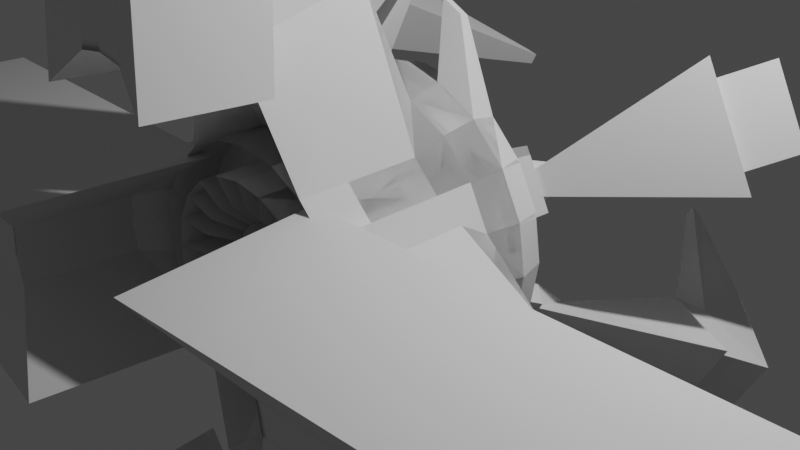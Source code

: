 # Source: SpaceShip_3.1.blend  (saved by Blender 3.6.11; exported with 4.5.12 LTS)
import bpy
from mathutils import Matrix  # noqa: F401  (used for matrix-valued properties, if any)

bpy.ops.wm.read_factory_settings(use_empty=True)
scene = bpy.context.scene
scene.name = 'Scene'

# ---- collections
col_collection = bpy.data.collections.new('Collection'); scene.collection.children.link(col_collection)

# ---- world
world_world = bpy.data.worlds.new('World'); scene.world = world_world
world_world.use_nodes = True; world_world.node_tree.nodes.clear()
_N = world_world.node_tree.nodes; _L = world_world.node_tree.links
n0 = _N.new('ShaderNodeOutputWorld'); n0.name = 'World Output'; n0.location = (300, 300)
n1 = _N.new('ShaderNodeBackground'); n1.name = 'Background'; n1.location = (10, 300)
n1.inputs[0].default_value = (0.05088, 0.05088, 0.05088, 1.0)
_L.new(n1.outputs[0], n0.inputs[0])
n0.is_active_output = True
world_world.color = (0.05088, 0.05088, 0.05088)
world_world.use_sun_shadow = False
world_world.sun_shadow_jitter_overblur = 0.0

# ---- cameras
cam_camera = bpy.data.cameras.new('Camera')
cam_camera.clip_end = 100.0
cam_camera.ortho_scale = 7.314

# ---- lights
light_light = bpy.data.lights.new('Light', 'POINT')
light_light.transmission_factor = 0.0
light_light.energy = 1000.0
light_light.shadow_soft_size = 0.1
light_light.shadow_maximum_resolution = 0.006
light_light.use_absolute_resolution = True

# ---- meshes
me_torus = bpy.data.meshes.new('Torus')
me_torus.from_pydata([(1.668, 4.016e-06, -0.003603), (1.583, 4.016e-06, 0.3136), (1.32, 0.0, 0.5369), (1.01, 0.0, 0.62), (0.7, 0.0, 0.5369), (0.4731, 0.0, 0.31), (0.39, 0.0, 7.593e-17), (0.4731, 0.0, -0.31), (0.7, 0.0, -0.5369), (1.01, 0.0, -0.62), (1.32, 0.0, -0.5369), (1.547, 0.0, -0.31), (1.586, 0.5154, -0.003603), (1.517, 0.4492, 0.3059), (1.255, 0.4079, 0.5369), (0.9606, 0.3121, 0.62), (0.6657, 0.2163, 0.5369), (0.4499, 0.1462, 0.31), (0.3709, 0.1205, 7.593e-17), (0.4499, 0.1462, -0.31), (0.6657, 0.2163, -0.5369), (0.9606, 0.3121, -0.62), (1.255, 0.4079, -0.5369), (1.471, 0.478, -0.31), (1.349, 0.9804, -0.003603), (1.255, 0.9634, 0.3059), (1.068, 0.7759, 0.5369), (0.8171, 0.5937, 0.62), (0.5663, 0.4114, 0.5369), (0.3827, 0.2781, 0.31), (0.3155, 0.2292, 7.593e-17), (0.3827, 0.2781, -0.31), (0.5663, 0.4114, -0.5369), (0.8171, 0.5937, -0.62), (1.068, 0.7759, -0.5369), (1.251, 0.9093, -0.31), (0.9804, 1.349, -0.003603), (0.9305, 1.281, 0.3136), (0.7759, 1.068, 0.5369), (0.5937, 0.8171, 0.62), (0.4114, 0.5663, 0.5369), (0.2781, 0.3827, 0.31), (0.2292, 0.3155, 7.593e-17), (0.2781, 0.3827, -0.31), (0.4114, 0.5663, -0.5369), (0.5937, 0.8171, -0.62), (0.7759, 1.068, -0.5369), (0.9093, 1.251, -0.31), (0.5154, 1.586, -0.003603), (0.4892, 1.506, 0.3136), (0.4079, 1.255, 0.5369), (0.3121, 0.9606, 0.62), (0.2163, 0.6657, 0.5369), (0.1462, 0.4499, 0.31), (0.1205, 0.3709, 7.593e-17), (0.1462, 0.4499, -0.31), (0.2163, 0.6657, -0.5369), (0.3121, 0.9606, -0.62), (0.4079, 1.255, -0.5369), (0.478, 1.471, -0.31), (8.01e-06, 1.668, -0.003603), (8.004e-06, 1.583, 0.3136), (9.966e-08, 1.32, 0.5369), (7.625e-08, 1.01, 0.62), (5.285e-08, 0.7, 0.5369), (3.572e-08, 0.4731, 0.31), (2.944e-08, 0.39, 7.593e-17), (3.572e-08, 0.4731, -0.31), (5.285e-08, 0.7, -0.5369), (7.625e-08, 1.01, -0.62), (9.966e-08, 1.32, -0.5369), (1.168e-07, 1.547, -0.31), (-0.5154, 1.586, -0.003603), (-0.4892, 1.506, 0.3136), (-0.4079, 1.255, 0.5369), (-0.3121, 0.9606, 0.62), (-0.2163, 0.6657, 0.5369), (-0.1462, 0.4499, 0.31), (-0.1205, 0.3709, 7.593e-17), (-0.1462, 0.4499, -0.31), (-0.2163, 0.6657, -0.5369), (-0.3121, 0.9606, -0.62), (-0.4079, 1.255, -0.5369), (-0.478, 1.471, -0.31), (-0.9804, 1.349, -0.003603), (-0.9304, 1.281, 0.3136), (-0.7759, 1.068, 0.5369), (-0.5937, 0.8171, 0.62), (-0.4114, 0.5663, 0.5369), (-0.2781, 0.3827, 0.31), (-0.2292, 0.3155, 7.593e-17), (-0.2781, 0.3827, -0.31), (-0.4114, 0.5663, -0.5369), (-0.5937, 0.8171, -0.62), (-0.7759, 1.068, -0.5369), (-0.9093, 1.251, -0.31), (-1.349, 0.9804, -0.003603), (-1.281, 0.9305, 0.3136), (-1.068, 0.7759, 0.5369), (-0.8171, 0.5937, 0.62), (-0.5663, 0.4114, 0.5369), (-0.3827, 0.2781, 0.31), (-0.3155, 0.2292, 7.593e-17), (-0.3827, 0.2781, -0.31), (-0.5663, 0.4114, -0.5369), (-0.8171, 0.5937, -0.62), (-1.068, 0.7759, -0.5369), (-1.251, 0.9093, -0.31), (-1.586, 0.5154, -0.003603), (-1.505, 0.4892, 0.3136), (-1.255, 0.4079, 0.5369), (-0.9606, 0.3121, 0.62), (-0.6657, 0.2163, 0.5369), (-0.4499, 0.1462, 0.31), (-0.3709, 0.1205, 7.593e-17), (-0.4499, 0.1462, -0.31), (-0.6657, 0.2163, -0.5369), (-0.9606, 0.3121, -0.62), (-2.361, 0.1727, -0.6515), (-1.471, 0.478, -0.31), (-1.668, 4.162e-06, -0.003603), (-1.583, 4.155e-06, 0.3136), (-1.32, 1.154e-07, 0.5369), (-1.01, 8.83e-08, 0.62), (1.456, 0.5957, 0.453), (-0.4731, 4.136e-08, 0.31), (-0.39, 3.409e-08, 7.593e-17), (-0.4731, 4.136e-08, -0.31), (-0.7, 6.12e-08, -0.5369), (-1.01, 8.83e-08, -0.62), (-2.388, 4.285e-07, -0.6515), (-1.547, 1.352e-07, -0.31), (-1.586, -0.5154, -0.003603), (-1.506, -0.4892, 0.3136), (-1.255, -0.4079, 0.5369), (-0.9606, -0.3121, 0.62), (-0.6657, -0.2163, 0.5369), (-0.4499, -0.1462, 0.31), (-0.3709, -0.1205, 7.593e-17), (-0.4499, -0.1462, -0.31), (-0.6657, -0.2163, -0.5369), (-0.9606, -0.3121, -0.62), (-2.361, -0.1727, -0.6515), (-1.471, -0.478, -0.31), (-1.349, -0.9804, -0.003603), (-1.281, -0.9305, 0.3136), (-1.068, -0.7759, 0.5369), (-0.8171, -0.5937, 0.62), (-0.5663, -0.4114, 0.5369), (-0.3827, -0.2781, 0.31), (-0.3155, -0.2292, 7.593e-17), (-0.3827, -0.2781, -0.31), (-0.5663, -0.4114, -0.5369), (-0.8171, -0.5937, -0.62), (-1.068, -0.7759, -0.5369), (-1.251, -0.9093, -0.31), (-0.9804, -1.349, -0.003603), (-0.9304, -1.281, 0.3136), (-0.7759, -1.068, 0.5369), (-0.5937, -0.8171, 0.62), (-0.4114, -0.5663, 0.5369), (-0.2781, -0.3827, 0.31), (-0.2292, -0.3155, 7.593e-17), (-0.2781, -0.3827, -0.31), (-0.4114, -0.5663, -0.5369), (-0.5937, -0.8171, -0.62), (-0.7759, -1.068, -0.5369), (-0.9093, -1.251, -0.31), (-0.5154, -1.586, -0.003603), (-0.4892, -1.506, 0.3136), (-0.4079, -1.255, 0.5369), (-0.3121, -0.9606, 0.62), (-0.2163, -0.6657, 0.5369), (-0.1462, -0.4499, 0.31), (-0.1205, -0.3709, 7.593e-17), (-0.1462, -0.4499, -0.31), (-0.2163, -0.6657, -0.5369), (-0.3121, -0.9606, -0.62), (-0.2263, -2.595, -0.6366), (-0.478, -1.471, -0.31), (8.01e-06, -1.668, -0.003603), (8.004e-06, -1.583, 0.3136), (0.3639, -0.949, 0.6209), (0.3639, -1.266, 0.536), (5.285e-08, -0.7, 0.5369), (3.572e-08, -0.4731, 0.31), (2.944e-08, -0.39, 7.593e-17), (3.572e-08, -0.4731, -0.31), (5.285e-08, -0.7, -0.5369), (7.625e-08, -1.01, -0.62), (8.78e-08, -2.63, -0.6366), (1.168e-07, -1.547, -0.31), (0.5154, -1.586, -0.003603), (0.4892, -1.506, 0.3136), (-0.05288, -1.015, 0.6209), (0.04501, -1.316, 0.536), (0.2163, -0.6657, 0.5369), (0.1462, -0.4499, 0.31), (0.1205, -0.3709, 7.593e-17), (0.1462, -0.4499, -0.31), (0.2163, -0.6657, -0.5369), (0.3121, -0.9606, -0.62), (0.2263, -2.595, -0.6366), (0.478, -1.471, -0.31), (0.9804, -1.349, -0.003603), (0.9305, -1.281, 0.3136), (0.7759, -1.068, 0.5369), (0.5937, -0.8171, 0.62), (0.4114, -0.5663, 0.5369), (0.2781, -0.3827, 0.31), (0.2292, -0.3155, 7.593e-17), (0.2781, -0.3827, -0.31), (0.4114, -0.5663, -0.5369), (0.5937, -0.8171, -0.62), (0.7759, -1.068, -0.5369), (0.9093, -1.251, -0.31), (1.349, -0.9804, -0.003603), (1.281, -0.9305, 0.3136), (1.068, -0.7759, 0.5369), (0.8171, -0.5937, 0.62), (0.5663, -0.4114, 0.5369), (0.3827, -0.2781, 0.31), (0.3155, -0.2292, 7.593e-17), (0.3827, -0.2781, -0.31), (0.5663, -0.4114, -0.5369), (0.8171, -0.5937, -0.62), (1.068, -0.7759, -0.5369), (1.251, -0.9093, -0.31), (1.586, -0.5154, -0.003603), (1.506, -0.4892, 0.3136), (1.255, -0.4079, 0.5369), (0.9606, -0.3121, 0.62), (0.6657, -0.2163, 0.5369), (0.4499, -0.1462, 0.31), (0.3709, -0.1205, 7.593e-17), (0.4499, -0.1462, -0.31), (0.6657, -0.2163, -0.5369), (0.9606, -0.3121, -0.62), (1.255, -0.4079, -0.5369), (1.471, -0.478, -0.31), (2.44, 0.8232, 1.947), (2.1, 1.49, 1.947), (2.433, 1.732, 1.536), (2.831, 0.9503, 1.536), (1.86, 1.353, 1.789), (2.188, 0.7093, 1.789), (2.424, 1.969, 1.435), (3.017, 0.8037, 1.435), (1.479, 0.6728, 0.8348), (0.007016, 0.07381, 0.7669), (1.414, 0.8013, 0.8348), (1.338, 0.8282, 0.453), (0.1747, 0.4031, 0.7996), (0.1046, 0.1872, 0.5727), (-0.04161, 0.4373, 0.7996), (-0.04161, 0.2104, 0.5727), (1.578, 0.4876, 0.4082), (1.337, 0.4496, 0.6277), (1.322, 0.9901, 0.4082), (1.15, 0.8176, 0.6277), (2.393, 1.009, 2.735), (2.223, 1.343, 2.735), (3.201, 1.139, 1.947), (2.803, 1.92, 1.947), (1.257, 0.5579, 3.47), (1.19, 0.6889, 3.47), (1.378, 0.661, 3.477), (1.345, 0.7265, 3.477), (0.7, 0.0, -1.853), (1.01, 0.0, -1.936), (0.6657, 0.2163, -1.853), (0.9606, 0.3121, -1.936), (0.5663, 0.4114, -1.853), (0.8171, 0.5937, -1.936), (0.4114, 0.5663, -1.853), (0.5937, 0.8171, -1.936), (0.2163, 0.6657, -1.853), (0.3121, 0.9606, -1.936), (5.285e-08, 0.7, -1.853), (7.625e-08, 1.01, -1.936), (-0.2163, 0.6657, -1.853), (-0.3121, 0.9606, -1.936), (-0.4114, 0.5663, -1.853), (-0.5937, 0.8171, -1.936), (-0.5663, 0.4114, -1.853), (-0.8171, 0.5937, -1.936), (-0.6657, 0.2163, -1.853), (-0.9606, 0.3121, -1.936), (-0.7, 6.12e-08, -1.853), (-1.01, 8.83e-08, -1.936), (-0.6657, -0.2163, -1.853), (-0.9606, -0.3121, -1.936), (-0.5663, -0.4114, -1.853), (-0.8171, -0.5937, -1.936), (-0.4114, -0.5663, -1.853), (-0.5937, -0.8171, -1.936), (-0.2163, -0.6657, -1.853), (-0.3121, -0.9606, -1.936), (5.285e-08, -0.7, -1.853), (7.625e-08, -1.01, -1.936), (0.2163, -0.6657, -1.853), (0.3121, -0.9606, -1.936), (0.4114, -0.5663, -1.853), (0.5937, -0.8171, -1.936), (0.5663, -0.4114, -1.853), (0.8171, -0.5937, -1.936), (0.6657, -0.2163, -1.853), (0.9606, -0.3121, -1.936), (1.32, 0.0, -1.853), (1.255, 0.4079, -1.853), (1.068, 0.7759, -1.853), (0.7759, 1.068, -1.853), (0.4079, 1.255, -1.853), (9.966e-08, 1.32, -1.853), (-0.4079, 1.255, -1.853), (-0.7759, 1.068, -1.853), (-1.068, 0.7759, -1.853), (-1.752, 0.3067, -1.999), (-1.8, 2.535e-07, -1.999), (-1.752, -0.3067, -1.999), (-1.068, -0.7759, -1.853), (-0.7759, -1.068, -1.853), (-0.2692, -2.298, -2.042), (9.087e-08, -2.341, -2.042), (0.2692, -2.298, -2.042), (0.7759, -1.068, -1.853), (1.068, -0.7759, -1.853), (1.255, -0.4079, -1.853), (1.471, 0.478, -1.626), (1.251, 0.9093, -1.626), (0.4731, 0.0, -1.626), (0.4499, 0.1462, -1.626), (0.3827, 0.2781, -1.626), (0.2781, 0.3827, -1.626), (0.4499, -0.1462, -1.626), (0.1462, 0.4499, -1.626), (3.572e-08, 0.4731, -1.626), (-0.1462, 0.4499, -1.626), (-0.2781, 0.3827, -1.626), (-0.3827, 0.2781, -1.626), (-0.4499, 0.1462, -1.626), (-0.4731, 4.136e-08, -1.626), (-0.4499, -0.1462, -1.626), (-0.3827, -0.2781, -1.626), (-0.2781, -0.3827, -1.626), (-0.1462, -0.4499, -1.626), (3.572e-08, -0.4731, -1.626), (0.1462, -0.4499, -1.626), (0.2781, -0.3827, -1.626), (0.3827, -0.2781, -1.626), (0.691, -0.004573, -1.334), (1.001, -0.004573, -1.417), (0.6568, 0.2117, -1.334), (0.9516, 0.3075, -1.417), (0.5573, 0.4069, -1.334), (0.8081, 0.5891, -1.417), (0.4025, 0.5617, -1.334), (0.5847, 0.8125, -1.417), (0.2073, 0.6612, -1.334), (0.3031, 0.956, -1.417), (-0.008976, 0.6954, -1.334), (-0.008976, 1.005, -1.417), (-0.2253, 0.6612, -1.334), (-0.3211, 0.956, -1.417), (-0.4204, 0.5617, -1.334), (-0.6026, 0.8125, -1.417), (-0.5753, 0.4069, -1.334), (-0.8261, 0.5891, -1.417), (-0.6747, 0.2117, -1.334), (-0.9695, 0.3075, -1.417), (-0.709, -0.004573, -1.334), (-1.019, -0.004573, -1.417), (-0.6747, -0.2209, -1.334), (-0.9695, -0.3167, -1.417), (-0.5753, -0.416, -1.334), (-0.8261, -0.5982, -1.417), (-0.4204, -0.5709, -1.334), (-0.6026, -0.8217, -1.417), (-0.2253, -0.6703, -1.334), (-0.3211, -0.9651, -1.417), (-0.008976, -0.7046, -1.334), (-0.008976, -1.015, -1.417), (0.2073, -0.6703, -1.334), (0.3031, -0.9651, -1.417), (0.4025, -0.5709, -1.334), (0.5847, -0.8217, -1.417), (0.5573, -0.416, -1.334), (0.8081, -0.5982, -1.417), (0.6568, -0.2209, -1.334), (0.9516, -0.3167, -1.417), (1.311, -0.004573, -1.334), (1.246, 0.4033, -1.334), (1.059, 0.7713, -1.334), (0.7669, 1.063, -1.334), (0.3989, 1.251, -1.334), (-0.008976, 1.315, -1.334), (-0.4169, 1.251, -1.334), (-0.7849, 1.063, -1.334), (-1.077, 0.7713, -1.334), (-1.264, 0.4033, -1.334), (-1.329, -0.004573, -1.334), (-1.264, -0.4125, -1.334), (-1.077, -0.7804, -1.334), (-0.7849, -1.072, -1.334), (-0.4169, -1.26, -1.334), (-0.008976, -1.325, -1.334), (0.3989, -1.26, -1.334), (0.7669, -1.072, -1.334), (1.059, -0.7805, -1.334), (1.246, -0.4125, -1.334), (1.462, 0.4735, -1.107), (1.243, 0.9047, -1.107), (0.4641, -0.004573, -1.107), (0.4409, 0.1416, -1.107), (0.3737, 0.2735, -1.107), (0.2691, 0.3781, -1.107), (0.4409, -0.1508, -1.107), (0.1372, 0.4453, -1.107), (-0.008976, 0.4685, -1.107), (-0.1552, 0.4453, -1.107), (-0.287, 0.3781, -1.107), (-0.3917, 0.2735, -1.107), (-0.4589, 0.1416, -1.107), (-0.482, -0.004573, -1.107), (-0.4589, -0.1508, -1.107), (-0.3917, -0.2826, -1.107), (-0.287, -0.3873, -1.107), (-0.1552, -0.4545, -1.107), (-0.008976, -0.4776, -1.107), (0.1372, -0.4545, -1.107), (0.2691, -0.3873, -1.107), (0.3737, -0.2826, -1.107), (-3.973, -0.06843, -0.8198), (-4.613, -0.1215, -1.7), (-3.973, 0.06843, -0.8198), (-3.983, 8.219e-07, -0.8198), (-4.613, 0.1215, -1.7), (-4.632, 9.522e-07, -1.7), (-8.942, -0.08616, -1.056), (-8.942, -0.08616, -1.334), (-8.942, 0.08616, -1.056), (-8.955, 8.292e-07, -1.056), (-8.942, 0.08616, -1.334), (-8.955, 8.292e-07, -1.334), (0.07241, -5.915, -0.8849), (0.08614, -6.249, -1.747), (-0.07241, -5.915, -0.8849), (6.063e-08, -5.927, -0.8849), (-0.08614, -6.249, -1.747), (5.855e-08, -6.262, -1.747), (0.1305, -9.149, -0.9845), (0.1305, -9.149, -1.406), (-0.1305, -9.149, -0.9845), (5.068e-08, -9.17, -0.9845), (-0.1305, -9.149, -1.406), (5.068e-08, -9.17, -1.406), (-1.876, 0.3067, -3.178), (-1.925, 2.778e-07, -3.178), (-1.876, -0.3067, -3.178), (-4.738, -0.1215, -2.88), (-4.738, 0.1215, -2.88), (-4.757, 9.765e-07, -2.88), (-0.2692, -2.376, -3.072), (9.135e-08, -2.418, -3.072), (0.2692, -2.376, -3.072), (0.08614, -6.326, -2.776), (-0.08614, -6.326, -2.776), (5.904e-08, -6.34, -2.776), (0.4784, 2.151, 0.3231), (0.454, 2.118, 0.4386), (0.2515, 2.267, 0.3231), (0.2387, 2.227, 0.4386), (-0.2515, 2.267, 0.3231), (-0.2387, 2.227, 0.4386), (-0.4783, 2.151, 0.3231), (-0.454, 2.118, 0.4386), (-0.735, -0.9539, -1.684), (-5.616, -0.638, -1.174), (-0.9474, -0.9539, -3.696), (-5.829, -0.638, -3.187), (0.6707, -1.952, -1.975), (0.4545, -6.617, -1.626), (0.6707, -2.043, -3.19), (0.4545, -6.708, -2.841)], [], [(0, 12, 13, 1), (1, 13, 14, 2), (2, 14, 15, 3), (3, 15, 16, 4), (4, 16, 17, 5), (5, 17, 18, 6), (6, 18, 19, 7), (7, 19, 20, 8), (8, 20, 21, 9), (56, 57, 277, 276), (10, 22, 23, 11), (11, 23, 12, 0), (12, 24, 25, 13), (14, 13, 256, 257), (14, 26, 27, 15), (15, 27, 28, 16), (16, 28, 29, 17), (17, 29, 30, 18), (18, 30, 31, 19), (189, 188, 298, 299), (23, 22, 309, 328), (226, 214, 325, 326), (22, 10, 308, 309), (23, 35, 24, 12), (24, 36, 37, 25), (25, 37, 38, 26), (26, 38, 39, 27), (27, 39, 40, 28), (28, 40, 41, 29), (29, 41, 42, 30), (30, 42, 43, 31), (31, 43, 44, 32), (32, 44, 45, 33), (8, 9, 269, 268), (34, 46, 47, 35), (35, 47, 36, 24), (48, 49, 471, 470), (37, 49, 50, 38), (38, 50, 51, 39), (39, 51, 52, 40), (40, 52, 53, 41), (41, 53, 54, 42), (42, 54, 55, 43), (164, 163, 344, 294), (141, 140, 290, 291), (223, 224, 304, 349), (46, 58, 59, 47), (47, 59, 48, 36), (48, 60, 61, 49), (49, 61, 62, 50), (50, 62, 63, 51), (51, 63, 64, 52), (53, 52, 252, 253), (53, 65, 66, 54), (54, 66, 67, 55), (55, 67, 68, 56), (56, 68, 69, 57), (70, 58, 312, 313), (58, 70, 71, 59), (59, 71, 60, 48), (60, 72, 73, 61), (61, 73, 74, 62), (62, 74, 75, 63), (63, 75, 76, 64), (64, 76, 77, 65), (65, 77, 78, 66), (66, 78, 79, 67), (103, 104, 284, 339), (118, 106, 316, 317), (211, 223, 349, 348), (70, 82, 83, 71), (71, 83, 72, 60), (84, 85, 475, 474), (258, 259, 250, 251), (74, 86, 87, 75), (75, 87, 88, 76), (76, 88, 89, 77), (77, 89, 90, 78), (78, 90, 91, 79), (79, 91, 92, 80), (80, 92, 93, 81), (44, 43, 333, 274), (82, 94, 95, 83), (83, 95, 84, 72), (84, 96, 97, 85), (85, 97, 98, 86), (86, 98, 99, 87), (87, 99, 100, 88), (88, 100, 101, 89), (89, 101, 102, 90), (90, 102, 103, 91), (33, 45, 275, 273), (91, 103, 339, 338), (93, 92, 282, 283), (94, 106, 107, 95), (95, 107, 96, 84), (96, 108, 109, 97), (97, 109, 110, 98), (98, 110, 111, 99), (99, 111, 112, 100), (100, 112, 113, 101), (101, 113, 114, 102), (102, 114, 115, 103), (103, 115, 116, 104), (104, 116, 117, 105), (166, 154, 320, 321), (106, 118, 119, 107), (107, 119, 108, 96), (108, 120, 121, 109), (109, 121, 122, 110), (110, 122, 123, 111), (111, 123, 112), (125, 113, 249), (113, 125, 126, 114), (114, 126, 127, 115), (224, 225, 305, 304), (81, 93, 283, 281), (45, 44, 274, 275), (118, 130, 131, 119), (119, 131, 120, 108), (120, 132, 133, 121), (121, 133, 134, 122), (122, 134, 135, 123), (123, 135, 136), (256, 258, 251, 124), (125, 137, 138, 126), (126, 138, 139, 127), (127, 139, 140, 128), (128, 140, 141, 129), (151, 152, 292, 343), (130, 142, 143, 131), (131, 143, 132, 120), (132, 144, 145, 133), (133, 145, 146, 134), (134, 146, 147, 135), (135, 147, 148, 136), (136, 148, 149, 137), (137, 149, 150, 138), (138, 150, 151, 139), (212, 211, 348, 302), (176, 177, 297, 296), (214, 202, 324, 325), (142, 154, 155, 143), (143, 155, 144, 132), (144, 156, 157, 145), (145, 157, 158, 146), (146, 158, 159, 147), (147, 159, 160, 148), (148, 160, 161, 149), (149, 161, 162, 150), (150, 162, 163, 151), (151, 163, 164, 152), (152, 164, 165, 153), (35, 23, 328, 329), (154, 166, 167, 155), (155, 167, 156, 144), (156, 168, 169, 157), (157, 169, 170, 158), (158, 170, 171, 159), (159, 171, 172, 160), (160, 172, 173, 161), (161, 173, 174, 162), (162, 174, 175, 163), (139, 151, 343, 342), (129, 141, 291, 289), (31, 32, 272, 332), (166, 178, 179, 167), (167, 179, 168, 156), (168, 180, 181, 169), (169, 181, 182, 170), (170, 182, 183, 171), (171, 183, 184, 172), (172, 184, 185, 173), (173, 185, 186, 174), (174, 186, 187, 175), (175, 187, 188, 176), (176, 188, 189, 177), (58, 46, 311, 312), (178, 190, 191, 179), (179, 191, 180, 168), (180, 192, 193, 181), (181, 193, 194, 182), (182, 194, 195, 183), (183, 195, 196, 184), (184, 196, 197, 185), (185, 197, 198, 186), (186, 198, 199, 187), (92, 91, 338, 282), (128, 129, 289, 288), (19, 31, 332, 331), (190, 202, 203, 191), (191, 203, 192, 180), (192, 204, 205, 193), (193, 205, 206, 194), (194, 206, 207, 195), (195, 207, 208, 196), (196, 208, 209, 197), (197, 209, 210, 198), (198, 210, 211, 199), (199, 211, 212, 200), (200, 212, 213, 201), (106, 94, 315, 316), (202, 214, 215, 203), (203, 215, 204, 192), (204, 216, 217, 205), (205, 217, 218, 206), (206, 218, 219, 207), (207, 219, 220, 208), (208, 220, 221, 209), (209, 221, 222, 210), (210, 222, 223, 211), (177, 189, 299, 297), (80, 81, 281, 280), (154, 142, 319, 320), (214, 226, 227, 215), (215, 227, 216, 204), (216, 228, 229, 217), (217, 229, 230, 218), (218, 230, 231, 219), (219, 231, 232, 220), (220, 232, 233, 221), (221, 233, 234, 222), (222, 234, 235, 223), (223, 235, 236, 224), (224, 236, 237, 225), (140, 139, 342, 290), (226, 238, 239, 227), (227, 239, 228, 216), (228, 0, 1, 229), (229, 1, 2, 230), (230, 2, 3, 231), (231, 3, 4, 232), (232, 4, 5, 233), (233, 5, 6, 234), (234, 6, 7, 235), (199, 200, 300, 347), (225, 237, 307, 305), (213, 212, 302, 303), (238, 10, 11, 239), (239, 11, 0, 228), (251, 250, 244, 246), (112, 123, 136, 137, 125, 249), (74, 73, 85, 86), (243, 242, 263, 262), (257, 256, 124, 248), (247, 246, 242, 243), (246, 244, 241, 242), (245, 247, 243, 240), (124, 251, 246, 247), (244, 245, 240, 241), (113, 112, 249), (250, 248, 245, 244), (252, 254, 255, 253), (52, 64, 254, 252), (65, 53, 253, 255), (64, 65, 255, 254), (259, 257, 248, 250), (13, 25, 258, 256), (26, 14, 257, 259), (25, 26, 259, 258), (248, 124, 247, 245), (262, 263, 261, 260), (240, 243, 262, 260), (242, 241, 261, 263), (261, 241, 265, 267), (265, 264, 266, 267), (241, 240, 264, 265), (240, 260, 266, 264), (260, 261, 267, 266), (309, 308, 390, 391), (332, 272, 354, 414), (349, 304, 386, 431), (291, 290, 372, 373), (281, 283, 365, 363), (331, 332, 414, 413), (348, 349, 431, 430), (288, 289, 371, 370), (270, 331, 413, 352), (302, 348, 430, 384), (305, 307, 389, 387), (330, 268, 350, 412), (347, 300, 382, 429), (287, 286, 368, 369), (308, 327, 409, 390), (346, 347, 429, 428), (284, 285, 367, 366), (277, 279, 361, 359), (327, 326, 408, 409), (298, 346, 428, 380), (326, 325, 407, 408), (345, 296, 378, 427), (283, 282, 364, 365), (301, 303, 385, 383), (325, 324, 406, 407), (344, 345, 427, 426), (280, 281, 363, 362), (324, 323, 405, 406), (294, 344, 426, 376), (273, 275, 357, 355), (323, 322, 404, 405), (343, 292, 374, 425), (279, 278, 360, 361), (322, 321, 403, 404), (342, 343, 425, 424), (276, 277, 359, 358), (297, 299, 381, 379), (321, 320, 402, 403), (290, 342, 424, 372), (320, 319, 401, 402), (341, 288, 370, 423), (235, 7, 330, 334), (178, 166, 321, 322), (43, 55, 335, 333), (237, 236, 306, 307), (201, 213, 303, 301), (55, 56, 276, 335), (236, 235, 334, 306), (163, 175, 345, 344), (142, 130, 435, 432), (104, 105, 285, 284), (116, 115, 340, 286), (82, 70, 313, 314), (153, 165, 295, 293), (175, 176, 296, 345), (238, 226, 326, 327), (152, 153, 293, 292), (21, 20, 270, 271), (34, 35, 329, 310), (105, 117, 287, 285), (10, 238, 327, 308), (200, 201, 301, 300), (324, 202, 444, 445), (115, 127, 341, 340), (68, 67, 336, 278), (127, 128, 288, 341), (69, 68, 278, 279), (57, 69, 279, 277), (7, 8, 268, 330), (188, 187, 346, 298), (433, 437, 461, 459), (117, 116, 286, 287), (94, 82, 314, 315), (9, 21, 271, 269), (46, 34, 310, 311), (67, 79, 337, 336), (165, 164, 294, 295), (79, 80, 280, 337), (32, 33, 273, 272), (20, 19, 331, 270), (448, 322, 462, 466), (187, 199, 347, 346), (351, 353, 391, 390), (413, 414, 354, 352), (352, 354, 355, 353), (353, 355, 392, 391), (391, 392, 411, 410), (355, 357, 393, 392), (415, 417, 358, 356), (356, 358, 359, 357), (357, 359, 394, 393), (359, 361, 395, 394), (418, 419, 362, 360), (360, 362, 363, 361), (361, 363, 396, 395), (363, 365, 397, 396), (420, 421, 366, 364), (364, 366, 367, 365), (365, 367, 398, 397), (367, 369, 399, 398), (422, 423, 370, 368), (368, 370, 371, 369), (369, 371, 400, 399), (371, 373, 401, 400), (424, 425, 374, 372), (372, 374, 375, 373), (373, 375, 402, 401), (375, 377, 403, 402), (426, 427, 378, 376), (376, 378, 379, 377), (377, 379, 404, 403), (379, 381, 405, 404), (428, 429, 382, 380), (380, 382, 383, 381), (381, 383, 406, 405), (383, 385, 407, 406), (430, 431, 386, 384), (384, 386, 387, 385), (385, 387, 408, 407), (387, 389, 409, 408), (416, 412, 350, 388), (388, 350, 351, 389), (389, 351, 390, 409), (306, 334, 416, 388), (329, 328, 410, 411), (328, 309, 391, 410), (292, 293, 375, 374), (274, 333, 415, 356), (295, 294, 376, 377), (334, 330, 412, 416), (310, 329, 411, 392), (285, 287, 369, 367), (333, 335, 417, 415), (311, 310, 392, 393), (296, 297, 379, 378), (335, 276, 358, 417), (312, 311, 393, 394), (299, 298, 380, 381), (278, 336, 418, 360), (313, 312, 394, 395), (336, 337, 419, 418), (314, 313, 395, 396), (289, 291, 373, 371), (300, 301, 383, 382), (337, 280, 362, 419), (303, 302, 384, 385), (282, 338, 420, 364), (315, 314, 396, 397), (268, 269, 351, 350), (338, 339, 421, 420), (316, 315, 397, 398), (304, 305, 387, 386), (271, 270, 352, 353), (339, 284, 366, 421), (317, 316, 398, 399), (293, 295, 377, 375), (307, 306, 388, 389), (286, 340, 422, 368), (318, 317, 399, 400), (272, 273, 355, 354), (340, 341, 423, 422), (319, 318, 400, 401), (269, 271, 353, 351), (275, 274, 356, 357), (436, 437, 443, 442), (434, 436, 442, 440), (319, 142, 432, 433), (118, 317, 436, 434), (130, 118, 434, 435), (317, 318, 457, 456), (441, 440, 442, 443), (438, 441, 443, 439), (435, 434, 440, 441), (437, 433, 439, 443), (432, 435, 441, 438), (433, 432, 438, 439), (444, 447, 453, 450), (449, 445, 451, 455), (178, 322, 448, 446), (445, 449, 467, 465), (202, 190, 447, 444), (190, 178, 446, 447), (453, 452, 454, 455), (450, 453, 455, 451), (445, 444, 450, 451), (446, 448, 454, 452), (448, 449, 455, 454), (447, 446, 452, 453), (457, 458, 459, 461), (456, 457, 461, 460), (458, 319, 476, 478), (318, 319, 458, 457), (437, 436, 460, 461), (436, 317, 456, 460), (463, 464, 465, 467), (462, 463, 467, 466), (322, 323, 463, 462), (465, 464, 482, 483), (449, 448, 466, 467), (323, 324, 464, 463), (468, 470, 471, 469), (472, 474, 475, 473), (49, 37, 469, 471), (72, 84, 474, 472), (36, 48, 470, 468), (85, 73, 473, 475), (37, 36, 468, 469), (73, 72, 472, 473), (476, 477, 479, 478), (459, 458, 478, 479), (319, 433, 477, 476), (433, 459, 479, 477), (480, 481, 483, 482), (324, 445, 481, 480), (464, 324, 480, 482), (445, 465, 483, 481)])
_uv = me_torus.uv_layers.new(name='UVMap')
_uv.uv.foreach_set('vector', [0.55, 0.5, 0.6, 0.5, 0.6, 0.5833, 0.55, 0.5833, 0.55, 0.5833, 0.6, 0.5833, 0.6, 0.6667, 0.55, 0.6667, 0.55, 0.6667, 0.6, 0.6667, 0.6, 0.75, 0.55, 0.75, 0.55, 0.75, 0.6, 0.75, 0.6, 0.8333, 0.55, 0.8333, 0.55, 0.8333, 0.6, 0.8333, 0.6, 0.9167, 0.55, 0.9167, 0.55, 0.9167, 0.6, 0.9167, 0.6, 1.0, 0.55, 1.0, 0.55, 2.22e-16, 0.6, 2.22e-16, 0.6, 0.08333, 0.55, 0.08333, 0.55, 0.08333, 0.6, 0.08333, 0.6, 0.1667, 0.55, 0.1667, 0.55, 0.1667, 0.6, 0.1667, 0.6, 0.25, 0.55, 0.25, 0.75, 0.1667, 0.75, 0.25, 0.75, 0.25, 0.75, 0.1667, 0.55, 0.3333, 0.6, 0.3333, 0.6, 0.4167, 0.55, 0.4167, 0.55, 0.4167, 0.6, 0.4167, 0.6, 0.5, 0.55, 0.5, 0.6, 0.5, 0.65, 0.5, 0.65, 0.5833, 0.6, 0.5833, 0.6, 0.6667, 0.6, 0.5833, 0.6, 0.5833, 0.6, 0.6667, 0.6, 0.6667, 0.65, 0.6667, 0.65, 0.75, 0.6, 0.75, 0.6, 0.75, 0.65, 0.75, 0.65, 0.8333, 0.6, 0.8333, 0.6, 0.8333, 0.65, 0.8333, 0.65, 0.9167, 0.6, 0.9167, 0.6, 0.9167, 0.65, 0.9167, 0.65, 1.0, 0.6, 1.0, 0.6, 2.22e-16, 0.65, 2.22e-16, 0.65, 0.08333, 0.6, 0.08333, 0.3, 0.25, 0.3, 0.1667, 0.3, 0.1667, 0.3, 0.25, 0.6, 0.4167, 0.6, 0.3333, 0.6, 0.3333, 0.6, 0.4167, 0.45, 0.3333, 0.4, 0.3333, 0.4, 0.3333, 0.45, 0.3333, 0.6, 0.3333, 0.55, 0.3333, 0.55, 0.3333, 0.6, 0.3333, 0.6, 0.4167, 0.65, 0.4167, 0.65, 0.5, 0.6, 0.5, 0.65, 0.5, 0.7, 0.5, 0.7, 0.5833, 0.65, 0.5833, 0.65, 0.5833, 0.7, 0.5833, 0.7, 0.6667, 0.65, 0.6667, 0.65, 0.6667, 0.7, 0.6667, 0.7, 0.75, 0.65, 0.75, 0.65, 0.75, 0.7, 0.75, 0.7, 0.8333, 0.65, 0.8333, 0.65, 0.8333, 0.7, 0.8333, 0.7, 0.9167, 0.65, 0.9167, 0.65, 0.9167, 0.7, 0.9167, 0.7, 1.0, 0.65, 1.0, 0.65, 2.22e-16, 0.7, 2.22e-16, 0.7, 0.08333, 0.65, 0.08333, 0.65, 0.08333, 0.7, 0.08333, 0.7, 0.1667, 0.65, 0.1667, 0.65, 0.1667, 0.7, 0.1667, 0.7, 0.25, 0.65, 0.25, 0.55, 0.1667, 0.55, 0.25, 0.55, 0.25, 0.55, 0.1667, 0.65, 0.3333, 0.7, 0.3333, 0.7, 0.4167, 0.65, 0.4167, 0.65, 0.4167, 0.7, 0.4167, 0.7, 0.5, 0.65, 0.5, 0.75, 0.5, 0.75, 0.5833, 0.75, 0.5833, 0.75, 0.5, 0.7, 0.5833, 0.75, 0.5833, 0.75, 0.6667, 0.7, 0.6667, 0.7, 0.6667, 0.75, 0.6667, 0.75, 0.75, 0.7, 0.75, 0.7, 0.75, 0.75, 0.75, 0.75, 0.8333, 0.7, 0.8333, 0.7, 0.8333, 0.75, 0.8333, 0.75, 0.9167, 0.7, 0.9167, 0.7, 0.9167, 0.75, 0.9167, 0.75, 1.0, 0.7, 1.0, 0.7, 2.22e-16, 0.75, 2.22e-16, 0.75, 0.08333, 0.7, 0.08333, 0.2, 0.1667, 0.2, 0.08333, 0.2, 0.08333, 0.2, 0.1667, 0.1, 0.25, 0.1, 0.1667, 0.1, 0.1667, 0.1, 0.25, 0.45, 0.08333, 0.45, 0.1667, 0.45, 0.1667, 0.45, 0.08333, 0.7, 0.3333, 0.75, 0.3333, 0.75, 0.4167, 0.7, 0.4167, 0.7, 0.4167, 0.75, 0.4167, 0.75, 0.5, 0.7, 0.5, 0.75, 0.5, 0.8, 0.5, 0.8, 0.5833, 0.75, 0.5833, 0.75, 0.5833, 0.8, 0.5833, 0.8, 0.6667, 0.75, 0.6667, 0.75, 0.6667, 0.8, 0.6667, 0.8, 0.75, 0.75, 0.75, 0.75, 0.75, 0.8, 0.75, 0.8, 0.8333, 0.75, 0.8333, 0.75, 0.9167, 0.75, 0.8333, 0.75, 0.8333, 0.75, 0.9167, 0.75, 0.9167, 0.8, 0.9167, 0.8, 1.0, 0.75, 1.0, 0.75, 2.22e-16, 0.8, 2.22e-16, 0.8, 0.08333, 0.75, 0.08333, 0.75, 0.08333, 0.8, 0.08333, 0.8, 0.1667, 0.75, 0.1667, 0.75, 0.1667, 0.8, 0.1667, 0.8, 0.25, 0.75, 0.25, 0.8, 0.3333, 0.75, 0.3333, 0.75, 0.3333, 0.8, 0.3333, 0.75, 0.3333, 0.8, 0.3333, 0.8, 0.4167, 0.75, 0.4167, 0.75, 0.4167, 0.8, 0.4167, 0.8, 0.5, 0.75, 0.5, 0.8, 0.5, 0.85, 0.5, 0.85, 0.5833, 0.8, 0.5833, 0.8, 0.5833, 0.85, 0.5833, 0.85, 0.6667, 0.8, 0.6667, 0.8, 0.6667, 0.85, 0.6667, 0.85, 0.75, 0.8, 0.75, 0.8, 0.75, 0.85, 0.75, 0.85, 0.8333, 0.8, 0.8333, 0.8, 0.8333, 0.85, 0.8333, 0.85, 0.9167, 0.8, 0.9167, 0.8, 0.9167, 0.85, 0.9167, 0.85, 1.0, 0.8, 1.0, 0.8, 2.22e-16, 0.85, 2.22e-16, 0.85, 0.08333, 0.8, 0.08333, 0.95, 0.08333, 0.95, 0.1667, 0.95, 0.1667, 0.95, 0.08333, 1.0, 0.3333, 0.95, 0.3333, 0.95, 0.3333, 1.0, 0.3333, 0.4, 0.08333, 0.45, 0.08333, 0.45, 0.08333, 0.4, 0.08333, 0.8, 0.3333, 0.85, 0.3333, 0.85, 0.4167, 0.8, 0.4167, 0.8, 0.4167, 0.85, 0.4167, 0.85, 0.5, 0.8, 0.5, 0.9, 0.5, 0.9, 0.5833, 0.9, 0.5833, 0.9, 0.5, 0.65, 0.5833, 0.65, 0.6667, 0.65, 0.6667, 0.65, 0.5833, 0.85, 0.6667, 0.9, 0.6667, 0.9, 0.75, 0.85, 0.75, 0.85, 0.75, 0.9, 0.75, 0.9, 0.8333, 0.85, 0.8333, 0.85, 0.8333, 0.9, 0.8333, 0.9, 0.9167, 0.85, 0.9167, 0.85, 0.9167, 0.9, 0.9167, 0.9, 1.0, 0.85, 1.0, 0.85, 2.22e-16, 0.9, 2.22e-16, 0.9, 0.08333, 0.85, 0.08333, 0.85, 0.08333, 0.9, 0.08333, 0.9, 0.1667, 0.85, 0.1667, 0.85, 0.1667, 0.9, 0.1667, 0.9, 0.25, 0.85, 0.25, 0.7, 0.1667, 0.7, 0.08333, 0.7, 0.08333, 0.7, 0.1667, 0.85, 0.3333, 0.9, 0.3333, 0.9, 0.4167, 0.85, 0.4167, 0.85, 0.4167, 0.9, 0.4167, 0.9, 0.5, 0.85, 0.5, 0.9, 0.5, 0.95, 0.5, 0.95, 0.5833, 0.9, 0.5833, 0.9, 0.5833, 0.95, 0.5833, 0.95, 0.6667, 0.9, 0.6667, 0.9, 0.6667, 0.95, 0.6667, 0.95, 0.75, 0.9, 0.75, 0.9, 0.75, 0.95, 0.75, 0.95, 0.8333, 0.9, 0.8333, 0.9, 0.8333, 0.95, 0.8333, 0.95, 0.9167, 0.9, 0.9167, 0.9, 0.9167, 0.95, 0.9167, 0.95, 1.0, 0.9, 1.0, 0.9, 2.22e-16, 0.95, 2.22e-16, 0.95, 0.08333, 0.9, 0.08333, 0.65, 0.25, 0.7, 0.25, 0.7, 0.25, 0.65, 0.25, 0.9, 0.08333, 0.95, 0.08333, 0.95, 0.08333, 0.9, 0.08333, 0.9, 0.25, 0.9, 0.1667, 0.9, 0.1667, 0.9, 0.25, 0.9, 0.3333, 0.95, 0.3333, 0.95, 0.4167, 0.9, 0.4167, 0.9, 0.4167, 0.95, 0.4167, 0.95, 0.5, 0.9, 0.5, 0.95, 0.5, 1.0, 0.5, 1.0, 0.5833, 0.95, 0.5833, 0.95, 0.5833, 1.0, 0.5833, 1.0, 0.6667, 0.95, 0.6667, 0.95, 0.6667, 1.0, 0.6667, 1.0, 0.75, 0.95, 0.75, 0.95, 0.75, 1.0, 0.75, 1.0, 0.8333, 0.95, 0.8333, 0.95, 0.8333, 1.0, 0.8333, 1.0, 0.9167, 0.95, 0.9167, 0.95, 0.9167, 1.0, 0.9167, 1.0, 1.0, 0.95, 1.0, 0.95, 2.22e-16, 1.0, 2.22e-16, 1.0, 0.08333, 0.95, 0.08333, 0.95, 0.08333, 1.0, 0.08333, 1.0, 0.1667, 0.95, 0.1667, 0.95, 0.1667, 1.0, 0.1667, 1.0, 0.25, 0.95, 0.25, 0.2, 0.3333, 0.15, 0.3333, 0.15, 0.3333, 0.2, 0.3333, 0.95, 0.3333, 1.0, 0.3333, 1.0, 0.4167, 0.95, 0.4167, 0.95, 0.4167, 1.0, 0.4167, 1.0, 0.5, 0.95, 0.5, 2.22e-16, 0.5, 0.05, 0.5, 0.05, 0.5833, 2.22e-16, 0.5833, 2.22e-16, 0.5833, 0.05, 0.5833, 0.05, 0.6667, 2.22e-16, 0.6667, 2.22e-16, 0.6667, 0.05, 0.6667, 0.05, 0.75, 2.22e-16, 0.75, 2.22e-16, 0.75, 0.05, 0.75, 2.22e-16, 0.8333, 0.05, 0.9167, 2.22e-16, 0.9167, 2.22e-16, 0.9167, 2.22e-16, 0.9167, 0.05, 0.9167, 0.05, 1.0, 2.22e-16, 1.0, 2.22e-16, 2.22e-16, 0.05, 2.22e-16, 0.05, 0.08333, 2.22e-16, 0.08333, 0.45, 0.1667, 0.45, 0.25, 0.45, 0.25, 0.45, 0.1667, 0.85, 0.25, 0.9, 0.25, 0.9, 0.25, 0.85, 0.25, 0.7, 0.25, 0.7, 0.1667, 0.7, 0.1667, 0.7, 0.25, 2.22e-16, 0.3333, 0.05, 0.3333, 0.05, 0.4167, 2.22e-16, 0.4167, 2.22e-16, 0.4167, 0.05, 0.4167, 0.05, 0.5, 2.22e-16, 0.5, 0.05, 0.5, 0.1, 0.5, 0.1, 0.5833, 0.05, 0.5833, 0.05, 0.5833, 0.1, 0.5833, 0.1, 0.6667, 0.05, 0.6667, 0.05, 0.6667, 0.1, 0.6667, 0.1, 0.75, 0.05, 0.75, 0.05, 0.75, 0.1, 0.75, 0.1, 0.8333, 0.6, 0.5833, 0.65, 0.5833, 0.65, 0.5833, 0.6, 0.5833, 0.05, 0.9167, 0.1, 0.9167, 0.1, 1.0, 0.05, 1.0, 0.05, 2.22e-16, 0.1, 2.22e-16, 0.1, 0.08333, 0.05, 0.08333, 0.05, 0.08333, 0.1, 0.08333, 0.1, 0.1667, 0.05, 0.1667, 0.05, 0.1667, 0.1, 0.1667, 0.1, 0.25, 0.05, 0.25, 0.15, 0.08333, 0.15, 0.1667, 0.15, 0.1667, 0.15, 0.08333, 0.05, 0.3333, 0.1, 0.3333, 0.1, 0.4167, 0.05, 0.4167, 0.05, 0.4167, 0.1, 0.4167, 0.1, 0.5, 0.05, 0.5, 0.1, 0.5, 0.15, 0.5, 0.15, 0.5833, 0.1, 0.5833, 0.1, 0.5833, 0.15, 0.5833, 0.15, 0.6667, 0.1, 0.6667, 0.1, 0.6667, 0.15, 0.6667, 0.15, 0.75, 0.1, 0.75, 0.1, 0.75, 0.15, 0.75, 0.15, 0.8333, 0.1, 0.8333, 0.1, 0.8333, 0.15, 0.8333, 0.15, 0.9167, 0.1, 0.9167, 0.1, 0.9167, 0.15, 0.9167, 0.15, 1.0, 0.1, 1.0, 0.1, 2.22e-16, 0.15, 2.22e-16, 0.15, 0.08333, 0.1, 0.08333, 0.4, 0.1667, 0.4, 0.08333, 0.4, 0.08333, 0.4, 0.1667, 0.25, 0.1667, 0.25, 0.25, 0.25, 0.25, 0.25, 0.1667, 0.4, 0.3333, 0.35, 0.3333, 0.35, 0.3333, 0.4, 0.3333, 0.1, 0.3333, 0.15, 0.3333, 0.15, 0.4167, 0.1, 0.4167, 0.1, 0.4167, 0.15, 0.4167, 0.15, 0.5, 0.1, 0.5, 0.15, 0.5, 0.2, 0.5, 0.2, 0.5833, 0.15, 0.5833, 0.15, 0.5833, 0.2, 0.5833, 0.2, 0.6667, 0.15, 0.6667, 0.15, 0.6667, 0.2, 0.6667, 0.2, 0.75, 0.15, 0.75, 0.15, 0.75, 0.2, 0.75, 0.2, 0.8333, 0.15, 0.8333, 0.15, 0.8333, 0.2, 0.8333, 0.2, 0.9167, 0.15, 0.9167, 0.15, 0.9167, 0.2, 0.9167, 0.2, 1.0, 0.15, 1.0, 0.15, 2.22e-16, 0.2, 2.22e-16, 0.2, 0.08333, 0.15, 0.08333, 0.15, 0.08333, 0.2, 0.08333, 0.2, 0.1667, 0.15, 0.1667, 0.15, 0.1667, 0.2, 0.1667, 0.2, 0.25, 0.15, 0.25, 0.65, 0.4167, 0.6, 0.4167, 0.6, 0.4167, 0.65, 0.4167, 0.15, 0.3333, 0.2, 0.3333, 0.2, 0.4167, 0.15, 0.4167, 0.15, 0.4167, 0.2, 0.4167, 0.2, 0.5, 0.15, 0.5, 0.2, 0.5, 0.25, 0.5, 0.25, 0.5833, 0.2, 0.5833, 0.2, 0.5833, 0.25, 0.5833, 0.25, 0.6667, 0.2, 0.6667, 0.2, 0.6667, 0.25, 0.6667, 0.25, 0.75, 0.2, 0.75, 0.2, 0.75, 0.25, 0.75, 0.25, 0.8333, 0.2, 0.8333, 0.2, 0.8333, 0.25, 0.8333, 0.25, 0.9167, 0.2, 0.9167, 0.2, 0.9167, 0.25, 0.9167, 0.25, 1.0, 0.2, 1.0, 0.2, 2.22e-16, 0.25, 2.22e-16, 0.25, 0.08333, 0.2, 0.08333, 0.1, 0.08333, 0.15, 0.08333, 0.15, 0.08333, 0.1, 0.08333, 0.05, 0.25, 0.1, 0.25, 0.1, 0.25, 0.05, 0.25, 0.65, 0.08333, 0.65, 0.1667, 0.65, 0.1667, 0.65, 0.08333, 0.2, 0.3333, 0.25, 0.3333, 0.25, 0.4167, 0.2, 0.4167, 0.2, 0.4167, 0.25, 0.4167, 0.25, 0.5, 0.2, 0.5, 0.25, 0.5, 0.3, 0.5, 0.3, 0.5833, 0.25, 0.5833, 0.25, 0.5833, 0.3, 0.5833, 0.3, 0.6667, 0.25, 0.6667, 0.25, 0.6667, 0.3, 0.6667, 0.3, 0.75, 0.25, 0.75, 0.25, 0.75, 0.3, 0.75, 0.3, 0.8333, 0.25, 0.8333, 0.25, 0.8333, 0.3, 0.8333, 0.3, 0.9167, 0.25, 0.9167, 0.25, 0.9167, 0.3, 0.9167, 0.3, 1.0, 0.25, 1.0, 0.25, 2.22e-16, 0.3, 2.22e-16, 0.3, 0.08333, 0.25, 0.08333, 0.25, 0.08333, 0.3, 0.08333, 0.3, 0.1667, 0.25, 0.1667, 0.25, 0.1667, 0.3, 0.1667, 0.3, 0.25, 0.25, 0.25, 0.75, 0.3333, 0.7, 0.3333, 0.7, 0.3333, 0.75, 0.3333, 0.25, 0.3333, 0.3, 0.3333, 0.3, 0.4167, 0.25, 0.4167, 0.25, 0.4167, 0.3, 0.4167, 0.3, 0.5, 0.25, 0.5, 0.3, 0.5, 0.35, 0.5, 0.35, 0.5833, 0.3, 0.5833, 0.3, 0.5833, 0.35, 0.5833, 0.35, 0.6667, 0.3, 0.6667, 0.3, 0.6667, 0.35, 0.6667, 0.35, 0.75, 0.3, 0.75, 0.3, 0.75, 0.35, 0.75, 0.35, 0.8333, 0.3, 0.8333, 0.3, 0.8333, 0.35, 0.8333, 0.35, 0.9167, 0.3, 0.9167, 0.3, 0.9167, 0.35, 0.9167, 0.35, 1.0, 0.3, 1.0, 0.3, 2.22e-16, 0.35, 2.22e-16, 0.35, 0.08333, 0.3, 0.08333, 0.9, 0.1667, 0.9, 0.08333, 0.9, 0.08333, 0.9, 0.1667, 0.05, 0.1667, 0.05, 0.25, 0.05, 0.25, 0.05, 0.1667, 0.6, 0.08333, 0.65, 0.08333, 0.65, 0.08333, 0.6, 0.08333, 0.3, 0.3333, 0.35, 0.3333, 0.35, 0.4167, 0.3, 0.4167, 0.3, 0.4167, 0.35, 0.4167, 0.35, 0.5, 0.3, 0.5, 0.35, 0.5, 0.4, 0.5, 0.4, 0.5833, 0.35, 0.5833, 0.35, 0.5833, 0.4, 0.5833, 0.4, 0.6667, 0.35, 0.6667, 0.35, 0.6667, 0.4, 0.6667, 0.4, 0.75, 0.35, 0.75, 0.35, 0.75, 0.4, 0.75, 0.4, 0.8333, 0.35, 0.8333, 0.35, 0.8333, 0.4, 0.8333, 0.4, 0.9167, 0.35, 0.9167, 0.35, 0.9167, 0.4, 0.9167, 0.4, 1.0, 0.35, 1.0, 0.35, 2.22e-16, 0.4, 2.22e-16, 0.4, 0.08333, 0.35, 0.08333, 0.35, 0.08333, 0.4, 0.08333, 0.4, 0.1667, 0.35, 0.1667, 0.35, 0.1667, 0.4, 0.1667, 0.4, 0.25, 0.35, 0.25, 0.95, 0.3333, 0.9, 0.3333, 0.9, 0.3333, 0.95, 0.3333, 0.35, 0.3333, 0.4, 0.3333, 0.4, 0.4167, 0.35, 0.4167, 0.35, 0.4167, 0.4, 0.4167, 0.4, 0.5, 0.35, 0.5, 0.4, 0.5, 0.45, 0.5, 0.45, 0.5833, 0.4, 0.5833, 0.4, 0.5833, 0.45, 0.5833, 0.45, 0.6667, 0.4, 0.6667, 0.4, 0.6667, 0.45, 0.6667, 0.45, 0.75, 0.4, 0.75, 0.4, 0.75, 0.45, 0.75, 0.45, 0.8333, 0.4, 0.8333, 0.4, 0.8333, 0.45, 0.8333, 0.45, 0.9167, 0.4, 0.9167, 0.4, 0.9167, 0.45, 0.9167, 0.45, 1.0, 0.4, 1.0, 0.4, 2.22e-16, 0.45, 2.22e-16, 0.45, 0.08333, 0.4, 0.08333, 0.25, 0.25, 0.3, 0.25, 0.3, 0.25, 0.25, 0.25, 0.85, 0.1667, 0.85, 0.25, 0.85, 0.25, 0.85, 0.1667, 0.15, 0.3333, 0.1, 0.3333, 0.1, 0.3333, 0.15, 0.3333, 0.4, 0.3333, 0.45, 0.3333, 0.45, 0.4167, 0.4, 0.4167, 0.4, 0.4167, 0.45, 0.4167, 0.45, 0.5, 0.4, 0.5, 0.45, 0.5, 0.5, 0.5, 0.5, 0.5833, 0.45, 0.5833, 0.45, 0.5833, 0.5, 0.5833, 0.5, 0.6667, 0.45, 0.6667, 0.45, 0.6667, 0.5, 0.6667, 0.5, 0.75, 0.45, 0.75, 0.45, 0.75, 0.5, 0.75, 0.5, 0.8333, 0.45, 0.8333, 0.45, 0.8333, 0.5, 0.8333, 0.5, 0.9167, 0.45, 0.9167, 0.45, 0.9167, 0.5, 0.9167, 0.5, 1.0, 0.45, 1.0, 0.45, 2.22e-16, 0.5, 2.22e-16, 0.5, 0.08333, 0.45, 0.08333, 0.45, 0.08333, 0.5, 0.08333, 0.5, 0.1667, 0.45, 0.1667, 0.45, 0.1667, 0.5, 0.1667, 0.5, 0.25, 0.45, 0.25, 0.1, 0.1667, 0.1, 0.08333, 0.1, 0.08333, 0.1, 0.1667, 0.45, 0.3333, 0.5, 0.3333, 0.5, 0.4167, 0.45, 0.4167, 0.45, 0.4167, 0.5, 0.4167, 0.5, 0.5, 0.45, 0.5, 0.5, 0.5, 0.55, 0.5, 0.55, 0.5833, 0.5, 0.5833, 0.5, 0.5833, 0.55, 0.5833, 0.55, 0.6667, 0.5, 0.6667, 0.5, 0.6667, 0.55, 0.6667, 0.55, 0.75, 0.5, 0.75, 0.5, 0.75, 0.55, 0.75, 0.55, 0.8333, 0.5, 0.8333, 0.5, 0.8333, 0.55, 0.8333, 0.55, 0.9167, 0.5, 0.9167, 0.5, 0.9167, 0.55, 0.9167, 0.55, 1.0, 0.5, 1.0, 0.5, 2.22e-16, 0.55, 2.22e-16, 0.55, 0.08333, 0.5, 0.08333, 0.35, 0.08333, 0.35, 0.1667, 0.35, 0.1667, 0.35, 0.08333, 0.45, 0.25, 0.5, 0.25, 0.5, 0.25, 0.45, 0.25, 0.4, 0.25, 0.4, 0.1667, 0.4, 0.1667, 0.4, 0.25, 0.5, 0.3333, 0.55, 0.3333, 0.55, 0.4167, 0.5, 0.4167, 0.5, 0.4167, 0.55, 0.4167, 0.55, 0.5, 0.5, 0.5, 0.65, 0.5833, 0.65, 0.6667, 0.65, 0.6667, 0.65, 0.5833, 2.22e-16, 0.8333, 0.05, 0.75, 0.1, 0.8333, 0.1, 0.9167, 0.05, 0.9167, 1.0, 0.9167, 0.85, 0.6667, 0.85, 0.5833, 0.9, 0.5833, 0.9, 0.6667, 0.6, 0.5833, 0.65, 0.5833, 0.65, 0.5833, 0.6, 0.5833, 0.6, 0.6667, 0.6, 0.5833, 0.6, 0.5833, 0.6, 0.6667, 0.6, 0.5833, 0.65, 0.5833, 0.65, 0.5833, 0.6, 0.5833, 0.65, 0.5833, 0.65, 0.6667, 0.65, 0.6667, 0.65, 0.5833, 0.6, 0.6667, 0.6, 0.5833, 0.6, 0.5833, 0.6, 0.6667, 0.6, 0.5833, 0.65, 0.5833, 0.65, 0.5833, 0.6, 0.5833, 0.65, 0.6667, 0.6, 0.6667, 0.6, 0.6667, 0.65, 0.6667, 1.0, 0.9167, 1.0, 0.8333, 1.0, 0.9167, 0.65, 0.6667, 0.6, 0.6667, 0.6, 0.6667, 0.65, 0.6667, 0.75, 0.8333, 0.8, 0.8333, 0.8, 0.9167, 0.75, 0.9167, 0.75, 0.8333, 0.8, 0.8333, 0.8, 0.8333, 0.75, 0.8333, 0.8, 0.9167, 0.75, 0.9167, 0.75, 0.9167, 0.8, 0.9167, 0.8, 0.8333, 0.8, 0.9167, 0.8, 0.9167, 0.8, 0.8333, 0.65, 0.6667, 0.6, 0.6667, 0.6, 0.6667, 0.65, 0.6667, 0.6, 0.5833, 0.65, 0.5833, 0.65, 0.5833, 0.6, 0.5833, 0.65, 0.6667, 0.6, 0.6667, 0.6, 0.6667, 0.65, 0.6667, 0.65, 0.5833, 0.65, 0.6667, 0.65, 0.6667, 0.65, 0.5833, 0.6, 0.6667, 0.6, 0.5833, 0.6, 0.5833, 0.6, 0.6667, 0.6, 0.5833, 0.65, 0.5833, 0.65, 0.6667, 0.6, 0.6667, 0.6, 0.6667, 0.6, 0.5833, 0.6, 0.5833, 0.6, 0.6667, 0.65, 0.5833, 0.65, 0.6667, 0.65, 0.6667, 0.65, 0.5833, 0.65, 0.6667, 0.65, 0.6667, 0.65, 0.6667, 0.65, 0.6667, 0.65, 0.6667, 0.6, 0.6667, 0.6, 0.6667, 0.65, 0.6667, 0.65, 0.6667, 0.6, 0.6667, 0.6, 0.6667, 0.65, 0.6667, 0.6, 0.6667, 0.6, 0.6667, 0.6, 0.6667, 0.6, 0.6667, 0.6, 0.6667, 0.65, 0.6667, 0.65, 0.6667, 0.6, 0.6667, 0.6, 0.3333, 0.55, 0.3333, 0.55, 0.3333, 0.6, 0.3333, 0.65, 0.08333, 0.65, 0.1667, 0.65, 0.1667, 0.65, 0.08333, 0.45, 0.08333, 0.45, 0.1667, 0.45, 0.1667, 0.45, 0.08333, 0.1, 0.25, 0.1, 0.1667, 0.1, 0.1667, 0.1, 0.25, 0.85, 0.25, 0.9, 0.25, 0.9, 0.25, 0.85, 0.25, 0.6, 0.08333, 0.65, 0.08333, 0.65, 0.08333, 0.6, 0.08333, 0.4, 0.08333, 0.45, 0.08333, 0.45, 0.08333, 0.4, 0.08333, 0.05, 0.1667, 0.05, 0.25, 0.05, 0.25, 0.05, 0.1667, 0.6, 0.1667, 0.6, 0.08333, 0.6, 0.08333, 0.6, 0.1667, 0.4, 0.1667, 0.4, 0.08333, 0.4, 0.08333, 0.4, 0.1667, 0.45, 0.25, 0.5, 0.25, 0.5, 0.25, 0.45, 0.25, 0.55, 0.08333, 0.55, 0.1667, 0.55, 0.1667, 0.55, 0.08333, 0.35, 0.08333, 0.35, 0.1667, 0.35, 0.1667, 0.35, 0.08333, 1.0, 0.25, 1.0, 0.1667, 1.0, 0.1667, 1.0, 0.25, 0.55, 0.3333, 0.5, 0.3333, 0.5, 0.3333, 0.55, 0.3333, 0.3, 0.08333, 0.35, 0.08333, 0.35, 0.08333, 0.3, 0.08333, 0.95, 0.1667, 0.95, 0.25, 0.95, 0.25, 0.95, 0.1667, 0.75, 0.25, 0.8, 0.25, 0.8, 0.25, 0.75, 0.25, 0.5, 0.3333, 0.45, 0.3333, 0.45, 0.3333, 0.5, 0.3333, 0.3, 0.1667, 0.3, 0.08333, 0.3, 0.08333, 0.3, 0.1667, 0.45, 0.3333, 0.4, 0.3333, 0.4, 0.3333, 0.45, 0.3333, 0.25, 0.08333, 0.25, 0.1667, 0.25, 0.1667, 0.25, 0.08333, 0.9, 0.25, 0.9, 0.1667, 0.9, 0.1667, 0.9, 0.25, 0.35, 0.25, 0.4, 0.25, 0.4, 0.25, 0.35, 0.25, 0.4, 0.3333, 0.35, 0.3333, 0.35, 0.3333, 0.4, 0.3333, 0.2, 0.08333, 0.25, 0.08333, 0.25, 0.08333, 0.2, 0.08333, 0.85, 0.1667, 0.85, 0.25, 0.85, 0.25, 0.85, 0.1667, 0.35, 0.3333, 0.3, 0.3333, 0.3, 0.3333, 0.35, 0.3333, 0.2, 0.1667, 0.2, 0.08333, 0.2, 0.08333, 0.2, 0.1667, 0.65, 0.25, 0.7, 0.25, 0.7, 0.25, 0.65, 0.25, 0.3, 0.3333, 0.25, 0.3333, 0.25, 0.3333, 0.3, 0.3333, 0.15, 0.08333, 0.15, 0.1667, 0.15, 0.1667, 0.15, 0.08333, 0.8, 0.25, 0.8, 0.1667, 0.8, 0.1667, 0.8, 0.25, 0.25, 0.3333, 0.2, 0.3333, 0.2, 0.3333, 0.25, 0.3333, 0.1, 0.08333, 0.15, 0.08333, 0.15, 0.08333, 0.1, 0.08333, 0.75, 0.1667, 0.75, 0.25, 0.75, 0.25, 0.75, 0.1667, 0.25, 0.25, 0.3, 0.25, 0.3, 0.25, 0.25, 0.25, 0.2, 0.3333, 0.15, 0.3333, 0.15, 0.3333, 0.2, 0.3333, 0.1, 0.1667, 0.1, 0.08333, 0.1, 0.08333, 0.1, 0.1667, 0.15, 0.3333, 0.1, 0.3333, 0.1, 0.3333, 0.15, 0.3333, 0.05, 0.08333, 0.05, 0.1667, 0.05, 0.1667, 0.05, 0.08333, 0.5, 0.08333, 0.55, 0.08333, 0.55, 0.08333, 0.5, 0.08333, 0.25, 0.3333, 0.2, 0.3333, 0.2, 0.3333, 0.25, 0.3333, 0.7, 0.08333, 0.75, 0.08333, 0.75, 0.08333, 0.7, 0.08333, 0.5, 0.25, 0.5, 0.1667, 0.5, 0.1667, 0.5, 0.25, 0.35, 0.25, 0.4, 0.25, 0.4, 0.25, 0.35, 0.25, 0.75, 0.08333, 0.75, 0.1667, 0.75, 0.1667, 0.75, 0.08333, 0.5, 0.1667, 0.5, 0.08333, 0.5, 0.08333, 0.5, 0.1667, 0.2, 0.08333, 0.25, 0.08333, 0.25, 0.08333, 0.2, 0.08333, 0.1, 0.3333, 0.05, 0.3333, 0.05, 0.3333, 0.1, 0.3333, 0.95, 0.1667, 0.95, 0.25, 0.95, 0.25, 0.95, 0.1667, 1.0, 0.1667, 1.0, 0.08333, 1.0, 0.08333, 1.0, 0.1667, 0.85, 0.3333, 0.8, 0.3333, 0.8, 0.3333, 0.85, 0.3333, 0.15, 0.25, 0.2, 0.25, 0.2, 0.25, 0.15, 0.25, 0.25, 0.08333, 0.25, 0.1667, 0.25, 0.1667, 0.25, 0.08333, 0.5, 0.3333, 0.45, 0.3333, 0.45, 0.3333, 0.5, 0.3333, 0.15, 0.1667, 0.15, 0.25, 0.15, 0.25, 0.15, 0.1667, 0.6, 0.25, 0.6, 0.1667, 0.6, 0.1667, 0.6, 0.25, 0.65, 0.3333, 0.65, 0.4167, 0.65, 0.4167, 0.65, 0.3333, 0.95, 0.25, 1.0, 0.25, 1.0, 0.25, 0.95, 0.25, 0.55, 0.3333, 0.5, 0.3333, 0.5, 0.3333, 0.55, 0.3333, 0.35, 0.1667, 0.35, 0.25, 0.35, 0.25, 0.35, 0.1667, 0.35, 0.3333, 0.35, 0.3333, 0.35, 0.3333, 0.35, 0.3333, 2.22e-16, 0.08333, 0.05, 0.08333, 0.05, 0.08333, 2.22e-16, 0.08333, 0.8, 0.1667, 0.8, 0.08333, 0.8, 0.08333, 0.8, 0.1667, 0.05, 0.08333, 0.05, 0.1667, 0.05, 0.1667, 0.05, 0.08333, 0.8, 0.25, 0.8, 0.1667, 0.8, 0.1667, 0.8, 0.25, 0.75, 0.25, 0.8, 0.25, 0.8, 0.25, 0.75, 0.25, 0.55, 0.08333, 0.55, 0.1667, 0.55, 0.1667, 0.55, 0.08333, 0.3, 0.1667, 0.3, 0.08333, 0.3, 0.08333, 0.3, 0.1667, 0.1, 0.3333, 0.05, 0.3333, 0.05, 0.3333, 0.1, 0.3333, 1.0, 0.25, 1.0, 0.1667, 1.0, 0.1667, 1.0, 0.25, 0.9, 0.3333, 0.85, 0.3333, 0.85, 0.3333, 0.9, 0.3333, 0.55, 0.25, 0.6, 0.25, 0.6, 0.25, 0.55, 0.25, 0.7, 0.3333, 0.65, 0.3333, 0.65, 0.3333, 0.7, 0.3333, 0.8, 0.08333, 0.85, 0.08333, 0.85, 0.08333, 0.8, 0.08333, 0.2, 0.25, 0.2, 0.1667, 0.2, 0.1667, 0.2, 0.25, 0.85, 0.08333, 0.85, 0.1667, 0.85, 0.1667, 0.85, 0.08333, 0.65, 0.1667, 0.65, 0.25, 0.65, 0.25, 0.65, 0.1667, 0.6, 0.1667, 0.6, 0.08333, 0.6, 0.08333, 0.6, 0.1667, 0.25, 0.3333, 0.25, 0.3333, 0.25, 0.3333, 0.25, 0.3333, 0.3, 0.08333, 0.35, 0.08333, 0.35, 0.08333, 0.3, 0.08333, 0.55, 0.25, 0.6, 0.25, 0.6, 0.3333, 0.55, 0.3333, 0.6, 0.08333, 0.65, 0.08333, 0.65, 0.1667, 0.6, 0.1667, 0.6, 0.1667, 0.65, 0.1667, 0.65, 0.25, 0.6, 0.25, 0.6, 0.25, 0.65, 0.25, 0.65, 0.3333, 0.6, 0.3333, 0.6, 0.3333, 0.65, 0.3333, 0.65, 0.4167, 0.6, 0.4167, 0.65, 0.25, 0.7, 0.25, 0.7, 0.3333, 0.65, 0.3333, 0.7, 0.08333, 0.75, 0.08333, 0.75, 0.1667, 0.7, 0.1667, 0.7, 0.1667, 0.75, 0.1667, 0.75, 0.25, 0.7, 0.25, 0.7, 0.25, 0.75, 0.25, 0.75, 0.3333, 0.7, 0.3333, 0.75, 0.25, 0.8, 0.25, 0.8, 0.3333, 0.75, 0.3333, 0.8, 0.08333, 0.85, 0.08333, 0.85, 0.1667, 0.8, 0.1667, 0.8, 0.1667, 0.85, 0.1667, 0.85, 0.25, 0.8, 0.25, 0.8, 0.25, 0.85, 0.25, 0.85, 0.3333, 0.8, 0.3333, 0.85, 0.25, 0.9, 0.25, 0.9, 0.3333, 0.85, 0.3333, 0.9, 0.08333, 0.95, 0.08333, 0.95, 0.1667, 0.9, 0.1667, 0.9, 0.1667, 0.95, 0.1667, 0.95, 0.25, 0.9, 0.25, 0.9, 0.25, 0.95, 0.25, 0.95, 0.3333, 0.9, 0.3333, 0.95, 0.25, 1.0, 0.25, 1.0, 0.3333, 0.95, 0.3333, 2.22e-16, 0.08333, 0.05, 0.08333, 0.05, 0.1667, 2.22e-16, 0.1667, 2.22e-16, 0.1667, 0.05, 0.1667, 0.05, 0.25, 2.22e-16, 0.25, 2.22e-16, 0.25, 0.05, 0.25, 0.05, 0.3333, 2.22e-16, 0.3333, 0.05, 0.25, 0.1, 0.25, 0.1, 0.3333, 0.05, 0.3333, 0.1, 0.08333, 0.15, 0.08333, 0.15, 0.1667, 0.1, 0.1667, 0.1, 0.1667, 0.15, 0.1667, 0.15, 0.25, 0.1, 0.25, 0.1, 0.25, 0.15, 0.25, 0.15, 0.3333, 0.1, 0.3333, 0.15, 0.25, 0.2, 0.25, 0.2, 0.3333, 0.15, 0.3333, 0.2, 0.08333, 0.25, 0.08333, 0.25, 0.1667, 0.2, 0.1667, 0.2, 0.1667, 0.25, 0.1667, 0.25, 0.25, 0.2, 0.25, 0.2, 0.25, 0.25, 0.25, 0.25, 0.3333, 0.2, 0.3333, 0.25, 0.25, 0.3, 0.25, 0.3, 0.3333, 0.25, 0.3333, 0.3, 0.08333, 0.35, 0.08333, 0.35, 0.1667, 0.3, 0.1667, 0.3, 0.1667, 0.35, 0.1667, 0.35, 0.25, 0.3, 0.25, 0.3, 0.25, 0.35, 0.25, 0.35, 0.3333, 0.3, 0.3333, 0.35, 0.25, 0.4, 0.25, 0.4, 0.3333, 0.35, 0.3333, 0.4, 0.08333, 0.45, 0.08333, 0.45, 0.1667, 0.4, 0.1667, 0.4, 0.1667, 0.45, 0.1667, 0.45, 0.25, 0.4, 0.25, 0.4, 0.25, 0.45, 0.25, 0.45, 0.3333, 0.4, 0.3333, 0.45, 0.25, 0.5, 0.25, 0.5, 0.3333, 0.45, 0.3333, 0.5, 0.08333, 0.55, 0.08333, 0.55, 0.1667, 0.5, 0.1667, 0.5, 0.1667, 0.55, 0.1667, 0.55, 0.25, 0.5, 0.25, 0.5, 0.25, 0.55, 0.25, 0.55, 0.3333, 0.5, 0.3333, 0.5, 0.1667, 0.5, 0.08333, 0.5, 0.08333, 0.5, 0.1667, 0.65, 0.4167, 0.6, 0.4167, 0.6, 0.4167, 0.65, 0.4167, 0.6, 0.4167, 0.6, 0.3333, 0.6, 0.3333, 0.6, 0.4167, 0.15, 0.1667, 0.15, 0.25, 0.15, 0.25, 0.15, 0.1667, 0.7, 0.1667, 0.7, 0.08333, 0.7, 0.08333, 0.7, 0.1667, 0.2, 0.25, 0.2, 0.1667, 0.2, 0.1667, 0.2, 0.25, 0.5, 0.08333, 0.55, 0.08333, 0.55, 0.08333, 0.5, 0.08333, 0.65, 0.3333, 0.65, 0.4167, 0.65, 0.4167, 0.65, 0.3333, 0.95, 0.25, 1.0, 0.25, 1.0, 0.25, 0.95, 0.25, 0.7, 0.08333, 0.75, 0.08333, 0.75, 0.08333, 0.7, 0.08333, 0.7, 0.3333, 0.65, 0.3333, 0.65, 0.3333, 0.7, 0.3333, 0.25, 0.1667, 0.25, 0.25, 0.25, 0.25, 0.25, 0.1667, 0.75, 0.08333, 0.75, 0.1667, 0.75, 0.1667, 0.75, 0.08333, 0.75, 0.3333, 0.7, 0.3333, 0.7, 0.3333, 0.75, 0.3333, 0.3, 0.25, 0.3, 0.1667, 0.3, 0.1667, 0.3, 0.25, 0.8, 0.1667, 0.8, 0.08333, 0.8, 0.08333, 0.8, 0.1667, 0.8, 0.3333, 0.75, 0.3333, 0.75, 0.3333, 0.8, 0.3333, 0.8, 0.08333, 0.85, 0.08333, 0.85, 0.08333, 0.8, 0.08333, 0.85, 0.3333, 0.8, 0.3333, 0.8, 0.3333, 0.85, 0.3333, 0.05, 0.25, 0.1, 0.25, 0.1, 0.25, 0.05, 0.25, 0.35, 0.1667, 0.35, 0.25, 0.35, 0.25, 0.35, 0.1667, 0.85, 0.08333, 0.85, 0.1667, 0.85, 0.1667, 0.85, 0.08333, 0.4, 0.25, 0.4, 0.1667, 0.4, 0.1667, 0.4, 0.25, 0.9, 0.1667, 0.9, 0.08333, 0.9, 0.08333, 0.9, 0.1667, 0.9, 0.3333, 0.85, 0.3333, 0.85, 0.3333, 0.9, 0.3333, 0.55, 0.1667, 0.55, 0.25, 0.55, 0.25, 0.55, 0.1667, 0.9, 0.08333, 0.95, 0.08333, 0.95, 0.08333, 0.9, 0.08333, 0.95, 0.3333, 0.9, 0.3333, 0.9, 0.3333, 0.95, 0.3333, 0.45, 0.1667, 0.45, 0.25, 0.45, 0.25, 0.45, 0.1667, 0.6, 0.25, 0.6, 0.1667, 0.6, 0.1667, 0.6, 0.25, 0.95, 0.08333, 0.95, 0.1667, 0.95, 0.1667, 0.95, 0.08333, 1.0, 0.3333, 0.95, 0.3333, 0.95, 0.3333, 1.0, 0.3333, 0.15, 0.25, 0.2, 0.25, 0.2, 0.25, 0.15, 0.25, 0.5, 0.25, 0.5, 0.1667, 0.5, 0.1667, 0.5, 0.25, 1.0, 0.1667, 1.0, 0.08333, 1.0, 0.08333, 1.0, 0.1667, 0.05, 0.3333, 2.22e-16, 0.3333, 2.22e-16, 0.3333, 0.05, 0.3333, 0.65, 0.1667, 0.65, 0.25, 0.65, 0.25, 0.65, 0.1667, 2.22e-16, 0.08333, 0.05, 0.08333, 0.05, 0.08333, 2.22e-16, 0.08333, 0.1, 0.3333, 0.05, 0.3333, 0.05, 0.3333, 0.1, 0.3333, 0.55, 0.25, 0.6, 0.25, 0.6, 0.25, 0.55, 0.25, 0.7, 0.25, 0.7, 0.1667, 0.7, 0.1667, 0.7, 0.25, 2.22e-16, 0.3333, 0.05, 0.3333, 0.05, 0.3333, 2.22e-16, 0.3333, 1.0, 0.3333, 1.0, 0.3333, 1.0, 0.3333, 1.0, 0.3333, 0.1, 0.3333, 0.1, 0.3333, 0.1, 0.3333, 0.1, 0.3333, 1.0, 0.3333, 1.0, 0.3333, 1.0, 0.3333, 1.0, 0.3333, 0.05, 0.3333, 2.22e-16, 0.3333, 2.22e-16, 0.3333, 0.05, 0.3333, 2.22e-16, 0.3333, 0.05, 0.3333, 0.05, 0.3333, 2.22e-16, 0.3333, 0.05, 0.3333, 2.22e-16, 0.3333, 2.22e-16, 0.3333, 0.05, 0.3333, 0.1, 0.3333, 0.05, 0.3333, 0.05, 0.3333, 0.1, 0.3333, 0.05, 0.3333, 2.22e-16, 0.3333, 2.22e-16, 0.3333, 0.05, 0.3333, 0.05, 0.3333, 0.1, 0.3333, 0.1, 0.3333, 0.05, 0.3333, 0.1, 0.3333, 0.05, 0.3333, 0.05, 0.3333, 0.1, 0.3333, 0.1, 0.3333, 0.1, 0.3333, 0.1, 0.3333, 0.1, 0.3333, 0.35, 0.3333, 0.3, 0.3333, 0.3, 0.3333, 0.35, 0.3333, 0.3, 0.3333, 0.35, 0.3333, 0.35, 0.3333, 0.3, 0.3333, 0.25, 0.3333, 0.25, 0.3333, 0.25, 0.3333, 0.25, 0.3333, 0.35, 0.3333, 0.3, 0.3333, 0.3, 0.3333, 0.35, 0.3333, 0.35, 0.3333, 0.3, 0.3333, 0.3, 0.3333, 0.35, 0.3333, 0.3, 0.3333, 0.25, 0.3333, 0.25, 0.3333, 0.3, 0.3333, 0.3, 0.3333, 0.25, 0.3333, 0.25, 0.3333, 0.3, 0.3333, 0.35, 0.3333, 0.3, 0.3333, 0.3, 0.3333, 0.35, 0.3333, 0.35, 0.3333, 0.35, 0.3333, 0.35, 0.3333, 0.35, 0.3333, 0.25, 0.3333, 0.25, 0.3333, 0.25, 0.3333, 0.25, 0.3333, 0.25, 0.3333, 0.3, 0.3333, 0.3, 0.3333, 0.25, 0.3333, 0.3, 0.3333, 0.25, 0.3333, 0.25, 0.3333, 0.3, 0.3333, 0.05, 0.3333, 0.1, 0.3333, 0.1, 0.3333, 0.05, 0.3333, 2.22e-16, 0.3333, 0.05, 0.3333, 0.05, 0.3333, 2.22e-16, 0.3333, 0.1, 0.3333, 0.1, 0.3333, 0.1, 0.3333, 0.1, 0.3333, 0.05, 0.3333, 0.1, 0.3333, 0.1, 0.3333, 0.05, 0.3333, 0.05, 0.3333, 2.22e-16, 0.3333, 2.22e-16, 0.3333, 0.05, 0.3333, 1.0, 0.3333, 1.0, 0.3333, 1.0, 0.3333, 1.0, 0.3333, 0.3, 0.3333, 0.35, 0.3333, 0.35, 0.3333, 0.3, 0.3333, 0.25, 0.3333, 0.3, 0.3333, 0.3, 0.3333, 0.25, 0.3333, 0.25, 0.3333, 0.3, 0.3333, 0.3, 0.3333, 0.25, 0.3333, 0.35, 0.3333, 0.35, 0.3333, 0.35, 0.3333, 0.35, 0.3333, 0.3, 0.3333, 0.25, 0.3333, 0.25, 0.3333, 0.3, 0.3333, 0.3, 0.3333, 0.35, 0.3333, 0.35, 0.3333, 0.3, 0.3333, 0.7, 0.5, 0.75, 0.5, 0.75, 0.5833, 0.7, 0.5833, 0.85, 0.5, 0.9, 0.5, 0.9, 0.5833, 0.85, 0.5833, 0.75, 0.5833, 0.7, 0.5833, 0.7, 0.5833, 0.75, 0.5833, 0.85, 0.5, 0.9, 0.5, 0.9, 0.5, 0.85, 0.5, 0.7, 0.5, 0.75, 0.5, 0.75, 0.5, 0.7, 0.5, 0.9, 0.5833, 0.85, 0.5833, 0.85, 0.5833, 0.9, 0.5833, 0.7, 0.5833, 0.7, 0.5, 0.7, 0.5, 0.7, 0.5833, 0.85, 0.5833, 0.85, 0.5, 0.85, 0.5, 0.85, 0.5833, 0.1, 0.3333, 0.1, 0.3333, 0.1, 0.3333, 0.1, 0.3333, 0.1, 0.3333, 0.1, 0.3333, 0.1, 0.3333, 0.1, 0.3333, 0.1, 0.3333, 0.1, 0.3333, 0.1, 0.3333, 0.1, 0.3333, 0.1, 0.3333, 0.1, 0.3333, 0.1, 0.3333, 0.1, 0.3333, 0.35, 0.3333, 0.35, 0.3333, 0.35, 0.3333, 0.35, 0.3333, 0.35, 0.3333, 0.35, 0.3333, 0.35, 0.3333, 0.35, 0.3333, 0.35, 0.3333, 0.35, 0.3333, 0.35, 0.3333, 0.35, 0.3333, 0.35, 0.3333, 0.35, 0.3333, 0.35, 0.3333, 0.35, 0.3333])
me_torus.update()

# ---- objects
ob_light = bpy.data.objects.new('Light', light_light)
ob_camera = bpy.data.objects.new('Camera', cam_camera)
ob_torus = bpy.data.objects.new('Torus', me_torus)

# ---- transforms, parenting, visibility, modifiers, constraints
ob_light.location = (4.076, 1.005, 5.904)
ob_light.rotation_euler = (0.6503, 0.05522, 1.866)
ob_light.lock_rotations_4d = False
ob_light.empty_display_type = 'ARROWS'
ob_light.color = (0.0, 0.0, 0.0, 0.0)
ob_light.lineart.crease_threshold = 0.0
ob_camera.location = (7.359, -6.926, 4.958)
ob_camera.rotation_euler = (1.109, -0.0, 0.8149)
ob_camera.lock_rotations_4d = False
ob_camera.empty_display_type = 'ARROWS'
ob_camera.color = (0.0, 0.0, 0.0, 0.0)
ob_camera.display_type = 'WIRE'
ob_camera.lineart.crease_threshold = 0.0
ob_torus.location = (0.0, 0.0, 0.0)
ob_torus.rotation_euler = (-1.571, 0.0, -0.0)
_m = ob_torus.modifiers.new('Mirror', 'MIRROR')
_m.use_axis = (True, True, False)

# ---- collection membership
col_collection.objects.link(ob_light)
col_collection.objects.link(ob_camera)
col_collection.objects.link(ob_torus)

# ---- scene / render settings (as saved in the file)
scene.camera = ob_camera
scene.frame_start = 1; scene.frame_end = 250; scene.frame_set(1)
scene.render.engine = 'BLENDER_EEVEE_NEXT'
scene.cycles.sampling_pattern = 'TABULATED_SOBOL'
scene.view_settings.view_transform = 'Filmic'
bpy.context.view_layer.update()
